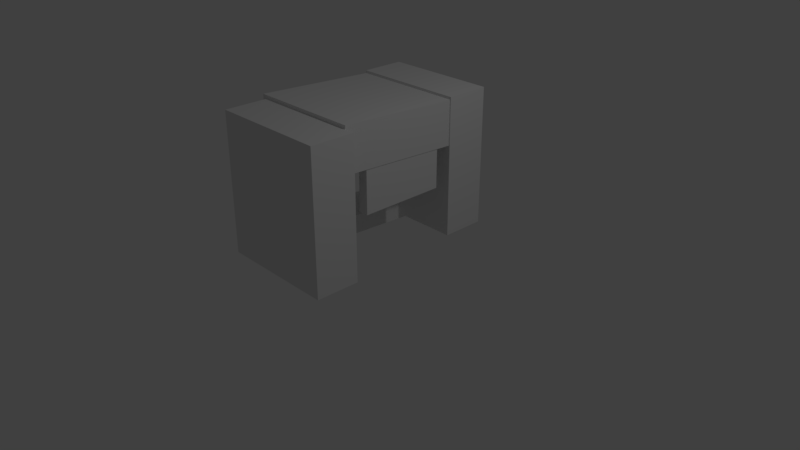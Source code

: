 # Source: fort.blend  (saved by Blender 2.79.0; exported with 4.5.12 LTS)
import bpy
from mathutils import Matrix  # noqa: F401  (used for matrix-valued properties, if any)

bpy.ops.wm.read_factory_settings(use_empty=True)
scene = bpy.context.scene
scene.name = 'Scene'

# ---- collections
col_collection_1 = bpy.data.collections.new('Collection 1'); scene.collection.children.link(col_collection_1)

# ---- world
world_world = bpy.data.worlds.new('World'); scene.world = world_world
world_world.color = (0.05088, 0.05088, 0.05088)
world_world.use_sun_shadow = False
world_world.sun_shadow_jitter_overblur = 0.0
world_world.cycles.sampling_method = 'MANUAL'

# ---- cameras
cam_camera = bpy.data.cameras.new('Camera')
cam_camera.clip_end = 100.0
cam_camera.lens = 35.0
cam_camera.sensor_width = 32.0
cam_camera.sensor_height = 18.0
cam_camera.ortho_scale = 7.314
cam_camera.dof.focus_distance = 0.0
cam_camera.dof.aperture_fstop = 128.0

# ---- lights
light_lamp = bpy.data.lights.new('Lamp', 'POINT')
light_lamp.transmission_factor = 0.0
light_lamp.cutoff_distance = 30.0
light_lamp.energy = 100.0
light_lamp.shadow_buffer_clip_start = 1.001
light_lamp.shadow_soft_size = 0.1
light_lamp.shadow_maximum_resolution = 0.006
light_lamp.use_absolute_resolution = True

# ---- meshes
me_cube_009 = bpy.data.meshes.new('Cube.009')
me_cube_009.from_pydata([(-1.0, -1.0, -1.0), (-1.0, -1.0, 1.0), (-1.0, 1.0, -1.0), (-1.0, 1.0, 1.0), (1.0, -1.0, -1.0), (1.0, -1.0, 1.0), (1.0, 1.0, -1.0), (1.0, 1.0, 1.0)], [], [(0, 1, 3, 2), (2, 3, 7, 6), (6, 7, 5, 4), (4, 5, 1, 0), (2, 6, 4, 0), (7, 3, 1, 5)])
me_cube_009.use_remesh_preserve_volume = False
me_cube_009.use_remesh_preserve_attributes = False
me_cube_009.use_mirror_vertex_groups = False
me_cube_009.update()
me_cube_008 = bpy.data.meshes.new('Cube.008')
me_cube_008.from_pydata([(-1.0, -1.0, -1.0), (-1.0, -1.0, 1.0), (-1.0, 1.0, -1.0), (-1.0, 1.0, 1.0), (1.0, -1.0, -1.0), (1.0, -1.0, 1.0), (1.0, 1.0, -1.0), (1.0, 1.0, 1.0)], [], [(0, 1, 3, 2), (2, 3, 7, 6), (6, 7, 5, 4), (4, 5, 1, 0), (2, 6, 4, 0), (7, 3, 1, 5)])
me_cube_008.use_remesh_preserve_volume = False
me_cube_008.use_remesh_preserve_attributes = False
me_cube_008.use_mirror_vertex_groups = False
me_cube_008.update()
me_cube_007 = bpy.data.meshes.new('Cube.007')
me_cube_007.from_pydata([(-1.0, -1.0, -1.0), (-1.0, -1.0, 1.0), (-1.0, 1.0, -1.0), (-1.0, 1.0, 1.0), (1.0, -1.0, -1.0), (1.0, -1.0, 1.0), (1.0, 1.0, -1.0), (1.0, 1.0, 1.0)], [], [(0, 1, 3, 2), (2, 3, 7, 6), (6, 7, 5, 4), (4, 5, 1, 0), (2, 6, 4, 0), (7, 3, 1, 5)])
me_cube_007.use_remesh_preserve_volume = False
me_cube_007.use_remesh_preserve_attributes = False
me_cube_007.use_mirror_vertex_groups = False
me_cube_007.update()
me_cube_006 = bpy.data.meshes.new('Cube.006')
me_cube_006.from_pydata([(-1.0, -1.0, -1.0), (-1.0, -1.0, 1.0), (-1.0, 1.0, -1.0), (-1.0, 1.0, 1.0), (1.0, -1.0, -1.0), (1.0, -1.0, 1.0), (1.0, 1.0, -1.0), (1.0, 1.0, 1.0)], [], [(0, 1, 3, 2), (2, 3, 7, 6), (6, 7, 5, 4), (4, 5, 1, 0), (2, 6, 4, 0), (7, 3, 1, 5)])
me_cube_006.use_remesh_preserve_volume = False
me_cube_006.use_remesh_preserve_attributes = False
me_cube_006.use_mirror_vertex_groups = False
me_cube_006.update()
me_cube_005 = bpy.data.meshes.new('Cube.005')
me_cube_005.from_pydata([(-1.0, -1.0, -1.0), (-1.0, -1.0, 1.0), (-1.0, 1.0, -1.0), (-1.0, 1.0, 1.0), (1.0, -1.0, -1.0), (1.0, -1.0, 1.0), (1.0, 1.0, -1.0), (1.0, 1.0, 1.0)], [], [(0, 1, 3, 2), (2, 3, 7, 6), (6, 7, 5, 4), (4, 5, 1, 0), (2, 6, 4, 0), (7, 3, 1, 5)])
me_cube_005.use_remesh_preserve_volume = False
me_cube_005.use_remesh_preserve_attributes = False
me_cube_005.use_mirror_vertex_groups = False
me_cube_005.update()

# ---- objects
ob_cube_008 = bpy.data.objects.new('Cube.008', me_cube_009)
ob_cube_007 = bpy.data.objects.new('Cube.007', me_cube_008)
ob_cube_006 = bpy.data.objects.new('Cube.006', me_cube_007)
ob_cube_005 = bpy.data.objects.new('Cube.005', me_cube_006)
ob_cube_004 = bpy.data.objects.new('Cube.004', me_cube_005)
ob_lamp = bpy.data.objects.new('Lamp', light_lamp)
ob_camera = bpy.data.objects.new('Camera', cam_camera)

# ---- transforms, parenting, visibility, modifiers, constraints
ob_cube_008.location = (0.3431, 0.2069, 1.138)
ob_cube_008.scale = (-0.06669, 0.5831, 0.3551)
ob_cube_008.lineart.crease_threshold = 0.0
_m = ob_cube_008.modifiers.new('Wave', 'WAVE')
ob_cube_007.location = (-0.7955, 0.2511, 0.1732)
ob_cube_007.rotation_euler = (1.522, -0.0, 0.0)
ob_cube_007.scale = (0.3013, 0.1347, 0.947)
ob_cube_007.lineart.crease_threshold = 0.0
ob_cube_006.location = (-0.3505, 1.291, 1.03)
ob_cube_006.scale = (0.7855, 0.3013, 0.9479)
ob_cube_006.lineart.crease_threshold = 0.0
ob_cube_005.location = (-0.3554, 0.2511, 1.677)
ob_cube_005.rotation_euler = (1.522, -0.0, 0.0)
ob_cube_005.scale = (0.7736, 0.3013, 0.9479)
ob_cube_005.lineart.crease_threshold = 0.0
ob_cube_004.location = (-0.252, -0.9764, 1.03)
ob_cube_004.scale = (-0.8091, 0.3013, 0.9479)
ob_cube_004.lineart.crease_threshold = 0.0
ob_lamp.location = (4.076, 1.005, 5.904)
ob_lamp.rotation_euler = (0.6503, 0.05522, 1.866)
ob_lamp.lock_rotations_4d = False
ob_lamp.empty_display_type = 'ARROWS'
ob_lamp.color = (0.0, 0.0, 0.0, 0.0)
ob_lamp.lineart.crease_threshold = 0.0
ob_camera.location = (7.481, -6.508, 5.344)
ob_camera.rotation_euler = (1.109, 0.0, 0.8149)
ob_camera.lock_rotations_4d = False
ob_camera.empty_display_type = 'ARROWS'
ob_camera.color = (0.0, 0.0, 0.0, 0.0)
ob_camera.display_type = 'WIRE'
ob_camera.lineart.crease_threshold = 0.0

# ---- collection membership
col_collection_1.objects.link(ob_cube_008)
col_collection_1.objects.link(ob_cube_007)
col_collection_1.objects.link(ob_cube_006)
col_collection_1.objects.link(ob_cube_005)
col_collection_1.objects.link(ob_cube_004)
col_collection_1.objects.link(ob_lamp)
col_collection_1.objects.link(ob_camera)

# ---- scene / render settings (as saved in the file)
scene.camera = ob_camera
scene.frame_start = 1; scene.frame_end = 250; scene.frame_set(117)
scene.render.engine = 'BLENDER_EEVEE_NEXT'
scene.render.resolution_percentage = 50
scene.render.dither_intensity = 0.0
scene.cycles.use_denoising = False
scene.cycles.samples = 128
scene.cycles.sampling_pattern = 'TABULATED_SOBOL'
scene.cycles.use_adaptive_sampling = False
scene.cycles.use_light_tree = False
scene.cycles.blur_glossy = 0.0
scene.cycles.sample_clamp_indirect = 0.0
scene.view_settings.view_transform = 'Standard'
bpy.context.view_layer.update()
